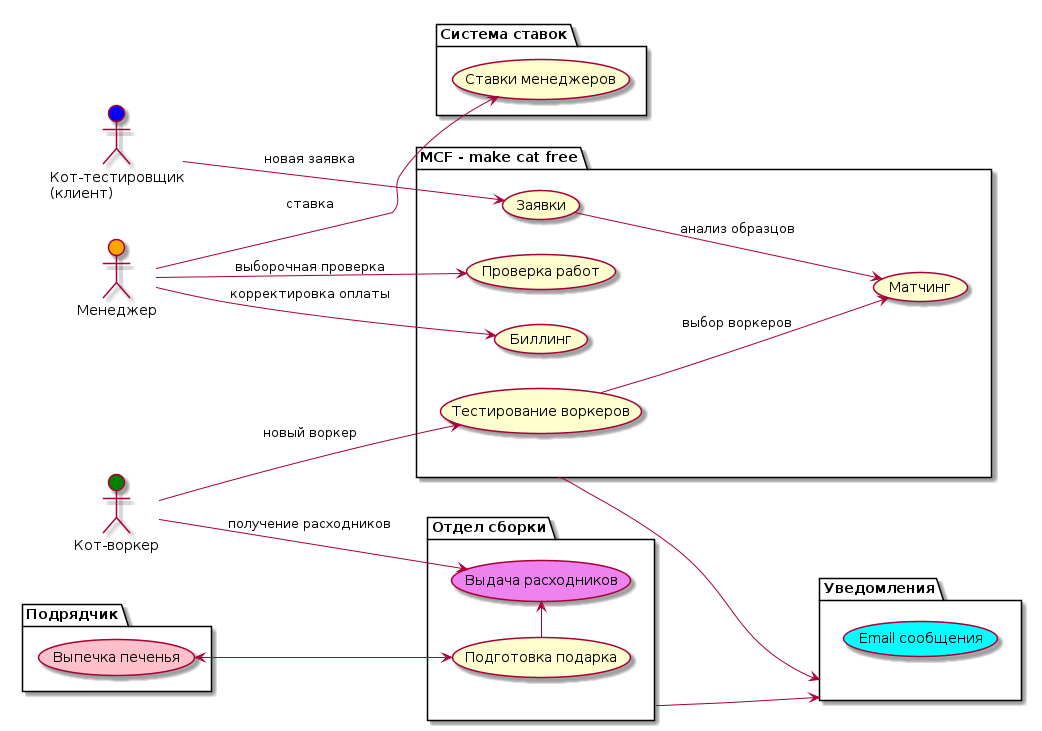

The diagram above was rendered by PlantUML. Its source (embedded in the PNG):
@startuml schema
left to right direction
Actor "Кот-тестировщик\n(клиент)" as client #blue
Actor "Кот-воркер" as worker #green
Actor "Менеджер" as manager #orange

package "MCF - make cat free" as MCF {
    usecase "Тестирование воркеров" as registration
    usecase "Заявки" as requests
    usecase "Матчинг" as matching
    usecase "Биллинг" as billing
    usecase "Проверка работ" as verification
}

worker --> registration: новый воркер
client --> requests: новая заявка
requests --> matching: анализ образцов
registration --> matching: выбор воркеров

package "Отдел сборки" as assembly {
    usecase "Выдача расходников" as prepare #violet
    usecase "Подготовка подарка" as gift
}

worker --> prepare: получение расходников

package "Подрядчик" as contractor {
    usecase "Выпечка печенья" as cookie #pink
}

cookie <--> gift
gift -> prepare

manager --> verification: выборочная проверка
manager --> billing: корректировка оплаты

package "Система ставок" as bet {
    usecase "Ставки менеджеров" as onbet
}

manager --> onbet: ставка

package "Уведомления" as notify {
    usecase "Email сообщения" as email #aqua
}

MCF --> notify
assembly --> notify

@enduml